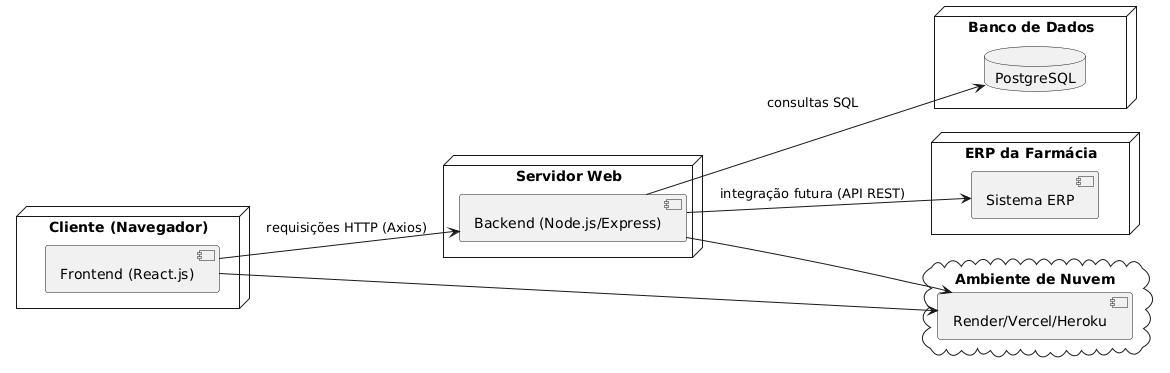

The diagram above was rendered by PlantUML. Its source (embedded in the PNG):
@startuml
left to right direction

node "Cliente (Navegador)" {
  component "Frontend (React.js)" as FE
}

node "Servidor Web" {
  component "Backend (Node.js/Express)" as BE
}

node "Banco de Dados" {
  database "PostgreSQL" as DB
}

node "ERP da Farmácia" {
  component "Sistema ERP" as ERP
}

FE --> BE : requisições HTTP (Axios)
BE --> DB : consultas SQL
BE --> ERP : integração futura (API REST)

cloud "Ambiente de Nuvem" {
  [Render/Vercel/Heroku]
}
BE --> [Render/Vercel/Heroku]
FE --> [Render/Vercel/Heroku]
@enduml